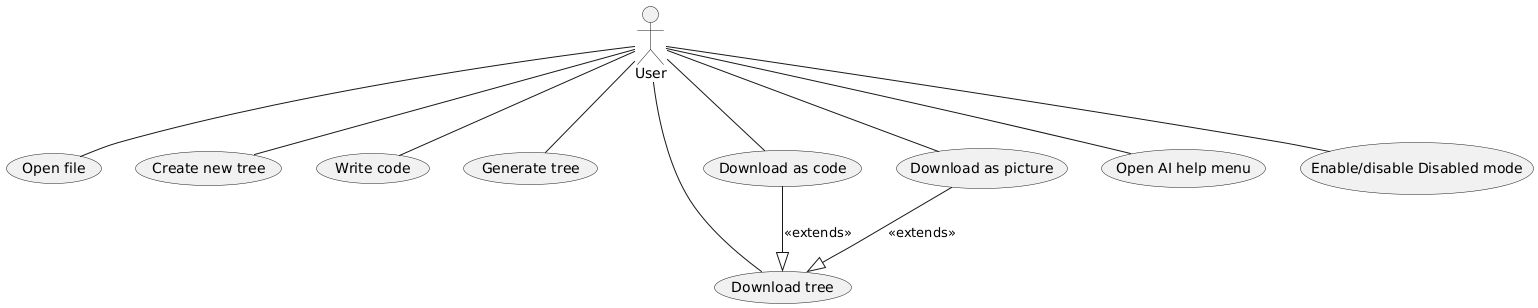

The diagram above was rendered by PlantUML. Its source (embedded in the PNG):
@startuml
actor User

usecase "Open file" as open
usecase "Create new tree" as create
usecase "Write code" as write
usecase "Generate tree" as generate
usecase "Download tree" as download
usecase "Download as code" as download_code
usecase "Download as picture" as download_pic
usecase "Open AI help menu" as help
usecase "Enable/disable Disabled mode" as disabled


download_code --|> download: <<extends>>
download_pic --|> download: <<extends>>


User -- open
User -- create
User -- write
User -- generate
User -- download
User -- download_code
User -- download_pic
User -- help
User -- disabled
@enduml